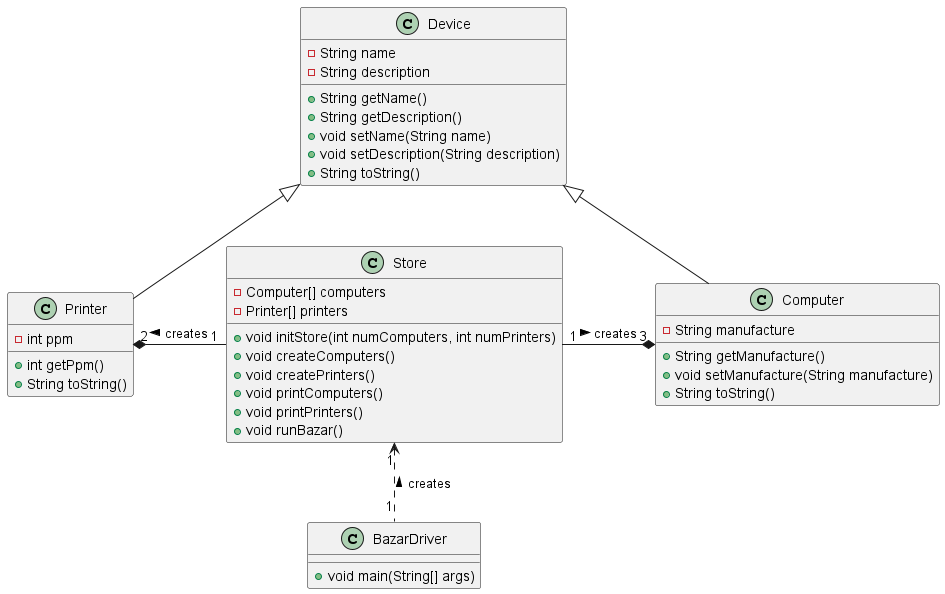

The diagram above was rendered by PlantUML. Its source (embedded in the PNG):
@startuml

class BazarDriver {
    + void main(String[] args)
}

class Store {
    - Computer[] computers
    - Printer[] printers
    + void initStore(int numComputers, int numPrinters)
    + void createComputers()
    + void createPrinters()
    + void printComputers()
    + void printPrinters()
    + void runBazar()
}

class Printer {
    - int ppm
    + int getPpm()
    + String toString()
}

class Computer {
    - String manufacture
    + String getManufacture()
    + void setManufacture(String manufacture)
    + String toString()
}

class Device {
    - String name
    - String description
    + String getName()
    + String getDescription()
    + void setName(String name)
    + void setDescription(String description)
    + String toString()
}

Printer -u-|> Device
Computer -u-|> Device

Printer "2" *-r- "1" Store : creates <
Computer "3" *-l- "1" Store : creates <

BazarDriver "1" .u.> "1" Store : creates >



@enduml